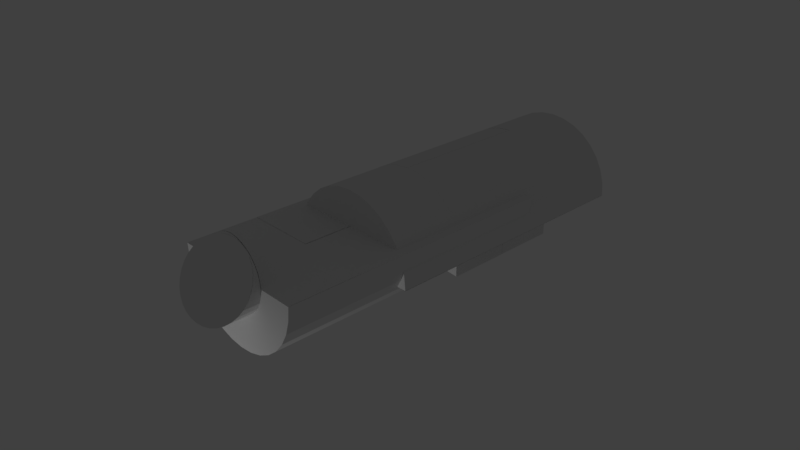 # Source: b5.blend  (saved by Blender 2.78.0; exported with 4.5.12 LTS)
import bpy
from mathutils import Matrix  # noqa: F401  (used for matrix-valued properties, if any)

bpy.ops.wm.read_factory_settings(use_empty=True)
scene = bpy.context.scene
scene.name = 'Scene'

# ---- collections
col_collection_1 = bpy.data.collections.new('Collection 1'); scene.collection.children.link(col_collection_1)

# ---- materials (node trees are filled in below, after node groups)
mat_black = bpy.data.materials.new('black')
mat_black.alpha_threshold = 0.0
mat_black.use_transparent_shadow = False
mat_black.roughness = 0.5
mat_orange = bpy.data.materials.new('orange')
mat_orange.alpha_threshold = 0.0
mat_orange.use_transparent_shadow = False
mat_orange.roughness = 0.5
mat_gray = bpy.data.materials.new('gray')
mat_gray.alpha_threshold = 0.0
mat_gray.use_transparent_shadow = False
mat_gray.roughness = 0.5

# ---- material node trees

# ---- world
world_world = bpy.data.worlds.new('World'); scene.world = world_world
world_world.color = (0.05088, 0.05088, 0.05088)
world_world.use_sun_shadow = False
world_world.sun_shadow_jitter_overblur = 0.0
world_world.cycles.sampling_method = 'MANUAL'

# ---- cameras
cam_camera = bpy.data.cameras.new('Camera')
cam_camera.clip_end = 100.0
cam_camera.lens = 35.0
cam_camera.sensor_width = 32.0
cam_camera.sensor_height = 18.0
cam_camera.ortho_scale = 7.314
cam_camera.dof.focus_distance = 0.0
cam_camera.dof.aperture_fstop = 128.0

# ---- lights
light_lamp = bpy.data.lights.new('Lamp', 'POINT')
light_lamp.transmission_factor = 0.0
light_lamp.cutoff_distance = 30.0
light_lamp.energy = 100.0
light_lamp.shadow_buffer_clip_start = 1.001
light_lamp.shadow_soft_size = 0.1
light_lamp.shadow_maximum_resolution = 0.006
light_lamp.use_absolute_resolution = True

# ---- meshes
me_cylinder_029 = bpy.data.meshes.new('Cylinder.029')
me_cylinder_029.from_pydata([(0.2806, 0.4127, 3.608), (0.3564, 0.3505, 3.608), (-0.2749, -0.4188, 3.858), (0.002849, 0.497, 3.625), (0.1004, 0.4873, 3.615), (0.1942, 0.4589, 3.61), (0.3564, 0.3505, 3.613), (0.4186, 0.2747, 3.621), (0.4648, 0.1883, 3.634), (0.4932, 0.0945, 3.651), (0.5028, -0.003043, 3.671), (0.2806, -0.4188, 3.788), (0.1942, -0.465, 3.809), (0.1004, -0.4934, 3.827), (0.002849, -0.503, 3.841), (-0.0947, -0.4934, 3.851), (-0.1885, -0.465, 3.857), (-0.3507, -0.3566, 3.854), (-0.4129, -0.2808, 3.845), (-0.4591, -0.1944, 3.832), (-0.4875, -0.1006, 3.815), (-0.4972, -0.003043, 3.795), (-0.4875, 0.0945, 3.773), (-0.4591, 0.1883, 3.749), (-0.4129, 0.2747, 3.725), (-0.3507, 0.3505, 3.701), (-0.2749, 0.4127, 3.678), (-0.1885, 0.4589, 3.657), (-0.0947, 0.4873, 3.639), (0.4932, -0.1006, 3.693), (0.4648, -0.1944, 3.717), (0.4186, -0.2808, 3.741), (0.3564, -0.3566, 3.765)], [], [(1, 0, 6), (2, 16, 15, 14, 13, 12, 11, 32, 31, 30, 29, 10, 9, 8, 7, 6, 0, 5, 4, 3, 28, 27, 26, 25, 24, 23, 22, 21, 20, 19, 18, 17)])
me_cylinder_029.materials.append(mat_black)
me_cylinder_029.use_remesh_preserve_volume = False
me_cylinder_029.use_remesh_preserve_attributes = False
me_cylinder_029.use_mirror_vertex_groups = False
me_cylinder_029.update()
me_cylinder_028 = bpy.data.meshes.new('Cylinder.028')
me_cylinder_028.from_pydata([(1.0, 0.01141, 1.597), (0.0, 0.01141, 1.597), (1.0, 0.01141, 3.097), (0.0, 0.01141, 3.097)], [], [(1, 3, 2, 0)])
me_cylinder_028.materials.append(mat_black)
me_cylinder_028.use_remesh_preserve_volume = False
me_cylinder_028.use_remesh_preserve_attributes = False
me_cylinder_028.use_mirror_vertex_groups = False
me_cylinder_028.update()
me_cylinder_027 = bpy.data.meshes.new('Cylinder.027')
me_cylinder_027.from_pydata([(-0.002639, -1.0, 1.597), (-0.002639, 7.476e-07, 1.597), (-0.002639, -1.0, 2.097), (-0.002639, 7.476e-07, 2.097)], [], [(0, 2, 3, 1)])
me_cylinder_027.materials.append(mat_black)
me_cylinder_027.use_remesh_preserve_volume = False
me_cylinder_027.use_remesh_preserve_attributes = False
me_cylinder_027.use_mirror_vertex_groups = False
me_cylinder_027.update()
me_cylinder_026 = bpy.data.meshes.new('Cylinder.026')
me_cylinder_026.from_pydata([(-0.007541, -1.0, 2.597), (-0.007541, -1.0, 2.097), (-0.007541, 7.476e-07, 2.597), (-0.007541, 7.476e-07, 2.097)], [], [(2, 3, 1, 0)])
me_cylinder_026.materials.append(mat_black)
me_cylinder_026.use_remesh_preserve_volume = False
me_cylinder_026.use_remesh_preserve_attributes = False
me_cylinder_026.use_mirror_vertex_groups = False
me_cylinder_026.update()
me_cylinder_025 = bpy.data.meshes.new('Cylinder.025')
me_cylinder_025.from_pydata([(0.004186, -1.788e-07, -2.422), (0.004186, -1.0, -1.922), (0.004186, -1.0, -2.422), (0.004186, -1.788e-07, -1.922)], [], [(1, 2, 0, 3)])
me_cylinder_025.use_remesh_preserve_volume = False
me_cylinder_025.use_remesh_preserve_attributes = False
me_cylinder_025.use_mirror_vertex_groups = False
me_cylinder_025.update()
me_cylinder_024 = bpy.data.meshes.new('Cylinder.024')
me_cylinder_024.from_pydata([(1.0, -0.004146, 2.0), (-1.0, -0.004145, 2.0), (1.0, -0.004146, 1.5), (-1.0, -0.004145, 1.5)], [], [(2, 0, 1, 3)])
me_cylinder_024.use_remesh_preserve_volume = False
me_cylinder_024.use_remesh_preserve_attributes = False
me_cylinder_024.use_mirror_vertex_groups = False
me_cylinder_024.update()
me_cylinder_023 = bpy.data.meshes.new('Cylinder.023')
me_cylinder_023.from_pydata([(1.0, 0.002666, 3.597), (-1.0, 0.002667, 3.597), (1.0, 0.002666, 3.097), (-1.0, 0.002667, 3.097), (0.0, 0.002666, 3.097)], [], [(2, 4, 3, 1, 0)])
me_cylinder_023.materials.append(mat_black)
me_cylinder_023.use_remesh_preserve_volume = False
me_cylinder_023.use_remesh_preserve_attributes = False
me_cylinder_023.use_mirror_vertex_groups = False
me_cylinder_023.update()
me_cylinder_022 = bpy.data.meshes.new('Cylinder.022')
me_cylinder_022.from_pydata([(1.0, -0.002309, -1.0), (0.0, -0.002309, 0.5), (-1.629e-07, -0.002309, -0.5), (1.0, -0.002309, 0.5), (0.0, -0.002309, -1.0)], [], [(0, 3, 1, 2, 4)])
me_cylinder_022.use_remesh_preserve_volume = False
me_cylinder_022.use_remesh_preserve_attributes = False
me_cylinder_022.use_mirror_vertex_groups = False
me_cylinder_022.update()
me_cylinder_021 = bpy.data.meshes.new('Cylinder.021')
me_cylinder_021.from_pydata([(0.002849, 0.497, 3.597), (0.1004, 0.4873, 3.597), (0.2806, 0.4127, 3.597), (0.3564, 0.3505, 3.597), (0.4186, 0.2747, 3.597), (0.4648, 0.1883, 3.597), (0.4932, 0.0945, 3.597), (0.5028, -0.003043, 3.597), (0.2806, -0.4188, 3.597), (0.1942, -0.465, 3.597), (0.1004, -0.4934, 3.597), (0.002849, -0.503, 3.597), (-0.0947, -0.4934, 3.597), (-0.1885, -0.465, 3.597), (-0.2749, -0.4188, 3.597), (-0.2749, -0.4188, 3.847), (-0.3507, -0.3566, 3.597), (-0.4129, -0.2808, 3.597), (-0.4591, -0.1944, 3.597), (-0.4875, -0.1006, 3.597), (-0.4972, -0.003043, 3.597), (-0.4875, 0.0945, 3.597), (-0.4591, 0.1883, 3.597), (-0.4129, 0.2747, 3.597), (-0.3507, 0.3505, 3.597), (-0.2749, 0.4127, 3.597), (-0.1885, 0.4589, 3.597), (-0.0947, 0.4873, 3.597), (0.4932, -0.1006, 3.597), (0.4648, -0.1944, 3.597), (0.4186, -0.2808, 3.597), (0.3564, -0.3566, 3.597), (0.002849, 0.497, 3.614), (0.1004, 0.4873, 3.604), (0.1942, 0.4589, 3.599), (0.3564, 0.3505, 3.602), (0.4186, 0.2747, 3.611), (0.4648, 0.1883, 3.623), (0.4932, 0.0945, 3.64), (0.5028, -0.003043, 3.66), (0.2806, -0.4188, 3.777), (0.1942, -0.465, 3.798), (0.1004, -0.4934, 3.816), (0.002849, -0.503, 3.83), (-0.0947, -0.4934, 3.84), (-0.1885, -0.465, 3.846), (-0.3507, -0.3566, 3.843), (-0.4129, -0.2808, 3.834), (-0.4591, -0.1944, 3.821), (-0.4875, -0.1006, 3.805), (-0.4972, -0.003043, 3.785), (-0.4875, 0.0945, 3.762), (-0.4591, 0.1883, 3.739), (-0.4129, 0.2747, 3.714), (-0.3507, 0.3505, 3.69), (-0.2749, 0.4127, 3.667), (-0.1885, 0.4589, 3.646), (-0.0947, 0.4873, 3.629), (0.4932, -0.1006, 3.682), (0.4648, -0.1944, 3.706), (0.4186, -0.2808, 3.73), (0.3564, -0.3566, 3.755), (1.0, 3.025e-07, 1.597), (1.0, 3.025e-07, 3.597), (0.9808, -0.1951, 1.597), (0.9808, -0.1951, 3.597), (0.9239, -0.3827, 1.597), (0.9239, -0.3827, 3.597), (0.8315, -0.5556, 1.597), (0.8315, -0.5556, 3.597), (0.7071, -0.7071, 1.597), (0.7071, -0.7071, 3.597), (0.5556, -0.8315, 1.597), (0.5556, -0.8315, 3.597), (0.3827, -0.9239, 1.597), (0.3827, -0.9239, 3.597), (0.1951, -0.9808, 1.597), (0.1951, -0.9808, 3.597), (-3.258e-07, -1.0, 1.597), (-3.258e-07, -1.0, 3.597), (-0.1951, -0.9808, 3.597), (-0.3827, -0.9239, 3.597), (-0.5556, -0.8315, 3.597), (-0.7071, -0.7071, 3.597), (-0.8315, -0.5556, 3.597), (-0.9239, -0.3827, 3.597), (-0.9808, -0.1951, 3.597), (-1.0, 1.193e-06, 3.597), (0.0, 7.476e-07, 1.597), (0.0, 7.476e-07, 3.597), (1.0, 3.025e-07, 3.097), (1.0, 3.025e-07, 2.597), (1.0, 3.025e-07, 2.097), (0.9808, -0.1951, 3.097), (0.9808, -0.1951, 2.597), (0.9808, -0.1951, 2.097), (0.9239, -0.3827, 3.097), (0.9239, -0.3827, 2.597), (0.9239, -0.3827, 2.097), (0.8315, -0.5556, 3.097), (0.8315, -0.5556, 2.597), (0.8315, -0.5556, 2.097), (0.7071, -0.7071, 3.097), (0.7071, -0.7071, 2.597), (0.7071, -0.7071, 2.097), (0.5556, -0.8315, 3.097), (0.5556, -0.8315, 2.597), (0.5556, -0.8315, 2.097), (0.3827, -0.9239, 3.097), (0.3827, -0.9239, 2.597), (0.3827, -0.9239, 2.097), (0.1951, -0.9808, 3.097), (0.1951, -0.9808, 2.597), (0.1951, -0.9808, 2.097), (-3.258e-07, -1.0, 3.097), (-3.258e-07, -1.0, 2.597), (-3.258e-07, -1.0, 2.097), (-0.1951, -0.9808, 3.097), (-0.1951, -0.9808, 2.597), (-0.3827, -0.9239, 3.097), (-0.3827, -0.9239, 2.597), (-0.5556, -0.8315, 3.097), (-0.5556, -0.8315, 2.597), (-0.7071, -0.7071, 3.097), (-0.7071, -0.7071, 2.597), (-0.8315, -0.5556, 3.097), (-0.8315, -0.5556, 2.597), (-0.9239, -0.3827, 3.097), (-0.9239, -0.3827, 2.597), (-0.9808, -0.1951, 3.097), (-0.9808, -0.1951, 2.597), (-1.0, 1.193e-06, 3.097), (-1.0, 1.193e-06, 2.597), (0.0, 7.476e-07, 3.097), (0.0, 7.476e-07, 2.597), (0.0, 7.476e-07, 2.097)], [(79, 89), (89, 87), (63, 89), (88, 89), (116, 135)], [(1, 33, 34), (61, 31, 30, 60), (29, 28, 58, 59), (26, 56, 57, 27), (25, 55, 56, 26), (24, 54, 55, 25), (23, 53, 54, 24), (22, 52, 53, 23), (21, 51, 52, 22), (20, 50, 51, 21), (19, 49, 50, 20), (18, 48, 49, 19), (17, 47, 48, 18), (16, 46, 47, 17), (12, 44, 45, 13), (11, 43, 44, 12), (10, 42, 43, 11), (9, 41, 42, 10), (8, 40, 41, 9), (6, 38, 39, 7), (5, 37, 38, 6), (4, 36, 37, 5), (3, 35, 36, 4), (3, 2, 35), (15, 45, 44, 43, 42, 41, 40, 61, 60, 59, 58, 39, 38, 37, 36, 35, 2, 34, 33, 32, 57, 56, 55, 54, 53, 52, 51, 50, 49, 48, 47, 46), (0, 32, 33, 1), (27, 57, 32, 0), (90, 63, 65, 93), (93, 65, 67, 96), (96, 67, 69, 99), (99, 69, 71, 102), (102, 71, 73, 105), (105, 73, 75, 108), (108, 75, 77, 111), (111, 77, 79, 114), (114, 79, 80, 117), (117, 80, 81, 119), (119, 81, 82, 121), (121, 82, 83, 123), (123, 83, 84, 125), (125, 84, 85, 127), (127, 85, 86, 129), (129, 86, 87, 131), (0, 1, 34, 2, 3, 4, 5, 6, 7, 20, 21, 22, 23, 24, 25, 26, 27), (65, 63, 87, 86, 85, 84, 83, 82, 81, 80, 79, 77, 75, 73, 71, 69, 67), (113, 112, 115, 116), (130, 129, 131, 132), (128, 127, 129, 130), (126, 125, 127, 128), (124, 123, 125, 126), (122, 121, 123, 124), (120, 119, 121, 122), (118, 117, 119, 120), (115, 114, 117, 118), (76, 113, 116, 78), (112, 111, 114, 115), (74, 110, 113, 76), (110, 109, 112, 113), (109, 108, 111, 112), (72, 107, 110, 74), (107, 106, 109, 110), (106, 105, 108, 109), (70, 104, 107, 72), (104, 103, 106, 107), (103, 102, 105, 106), (68, 101, 104, 70), (101, 100, 103, 104), (100, 99, 102, 103), (66, 98, 101, 68), (98, 97, 100, 101), (97, 96, 99, 100), (64, 95, 98, 66), (95, 94, 97, 98), (94, 93, 96, 97), (62, 92, 95, 64), (92, 91, 94, 95), (91, 90, 93, 94), (90, 133, 131, 87, 63), (132, 131, 133, 134), (134, 115, 118, 120, 122, 124, 126, 128, 130, 132), (40, 8, 31, 61), (29, 59, 60, 30), (39, 58, 28, 7), (16, 14, 15, 46), (15, 14, 13, 45), (116, 115, 134, 135, 88, 78), (62, 64, 66, 68, 70, 72, 74, 76, 78, 88), (92, 62, 88, 135, 134, 91), (134, 133, 90, 91)])
me_cylinder_021.polygons.foreach_set('material_index', [1, 1, 1, 1, 1, 1, 1, 1, 1, 1, 1, 1, 1, 1, 1, 1, 1, 1, 1, 1, 1, 1, 1, 1, 1, 1, 1, 0, 0, 0, 0, 0, 0, 0, 0, 0, 0, 0, 0, 0, 0, 0, 0, 1, 0, 0, 0, 0, 0, 0, 0, 0, 0, 0, 0, 0, 0, 0, 0, 0, 0, 0, 0, 0, 0, 0, 0, 0, 0, 0, 0, 0, 0, 0, 0, 0, 0, 0, 0, 0, 1, 1, 1, 1, 1, 0, 0, 0, 0])
me_cylinder_021.materials.append(mat_orange)
me_cylinder_021.materials.append(mat_gray)
me_cylinder_021.use_remesh_preserve_volume = False
me_cylinder_021.use_remesh_preserve_attributes = False
me_cylinder_021.use_mirror_vertex_groups = False
me_cylinder_021.update()
me_cylinder_020 = bpy.data.meshes.new('Cylinder.020')
me_cylinder_020.from_pydata([(-1.0, -0.004162, -1.422), (-1.0, -0.004162, -1.922), (0.0, -0.004162, -1.422), (-1.629e-07, -0.004163, -1.922)], [], [(1, 3, 2, 0)])
me_cylinder_020.use_remesh_preserve_volume = False
me_cylinder_020.use_remesh_preserve_attributes = False
me_cylinder_020.use_mirror_vertex_groups = False
me_cylinder_020.update()
me_cylinder_019 = bpy.data.meshes.new('Cylinder.019')
me_cylinder_019.from_pydata([(-1.0, 0.003566, 0.5), (-1.0, 0.003566, -7.791e-11), (0.0, 0.003565, 0.5), (0.0, 0.003565, -7.791e-11)], [], [(1, 0, 2, 3)])
me_cylinder_019.materials.append(mat_black)
me_cylinder_019.use_remesh_preserve_volume = False
me_cylinder_019.use_remesh_preserve_attributes = False
me_cylinder_019.use_mirror_vertex_groups = False
me_cylinder_019.update()
me_cylinder_018 = bpy.data.meshes.new('Cylinder.018')
me_cylinder_018.from_pydata([(-3.258e-07, -1.0, -1.92), (-0.1951, -0.9808, -1.92), (-0.3827, -0.9239, -1.92), (-0.5556, -0.8315, -1.92), (-0.7071, -0.7071, -1.92), (-0.8315, -0.5556, -1.92), (-0.9239, -0.3827, -1.92), (-0.9808, -0.1951, -1.92), (-1.0, 7.977e-07, -1.92), (-1.629e-07, -1.787e-07, -1.92)], [], [(7, 6, 5, 4, 3, 2, 1, 0, 9, 8)])
me_cylinder_018.use_remesh_preserve_volume = False
me_cylinder_018.use_remesh_preserve_attributes = False
me_cylinder_018.use_mirror_vertex_groups = False
me_cylinder_018.update()
me_cylinder_017 = bpy.data.meshes.new('Cylinder.017')
me_cylinder_017.from_pydata([(-3.258e-07, -1.0, -0.001715), (-0.1951, -0.9808, -0.001715), (-0.3827, -0.9239, -0.001715), (-0.5556, -0.8315, -0.001715), (-0.7071, -0.7071, -0.001715), (-0.8315, -0.5556, -0.001715), (-0.9239, -0.3827, -0.001715), (-0.9808, -0.1951, -0.001715), (-1.0, 9.654e-07, -0.001715), (0.0, 5.204e-07, -0.001715)], [], [(9, 0, 1, 2, 3, 4, 5, 6, 7, 8)])
me_cylinder_017.materials.append(mat_black)
me_cylinder_017.use_remesh_preserve_volume = False
me_cylinder_017.use_remesh_preserve_attributes = False
me_cylinder_017.use_mirror_vertex_groups = False
me_cylinder_017.update()
me_cylinder_016 = bpy.data.meshes.new('Cylinder.016')
me_cylinder_016.from_pydata([(0.004524, 1.0, -2.422), (0.004524, 1.0, -1.922), (0.004524, 1.0, -1.422), (0.004524, -1.788e-07, -2.422), (-0.7026, 0.7071, -2.422), (0.004524, 3.525e-07, -1.422), (0.004524, -1.788e-07, -1.922)], [], [(1, 2, 5, 6, 3, 0)])
me_cylinder_016.use_remesh_preserve_volume = False
me_cylinder_016.use_remesh_preserve_attributes = False
me_cylinder_016.use_mirror_vertex_groups = False
me_cylinder_016.update()
me_cylinder_015 = bpy.data.meshes.new('Cylinder.015')
me_cylinder_015.from_pydata([(-0.008547, 1.0, -0.5), (-0.008547, 1.0, 0.5), (-0.008547, 0.0, -0.5), (-0.008547, 5.205e-07, 0.5)], [], [(2, 3, 1, 0)])
me_cylinder_015.use_remesh_preserve_volume = False
me_cylinder_015.use_remesh_preserve_attributes = False
me_cylinder_015.use_mirror_vertex_groups = False
me_cylinder_015.update()
me_cylinder_014 = bpy.data.meshes.new('Cylinder.014')
me_cylinder_014.from_pydata([(0.0, 1.0, -2.426), (-3.258e-07, -1.0, -2.426), (-0.1951, -0.9808, -2.426), (-0.3827, -0.9239, -2.426), (-0.5556, -0.8315, -2.426), (-0.7071, -0.7071, -2.426), (-0.8315, -0.5556, -2.426), (-0.9239, -0.3827, -2.426), (-0.9808, -0.1951, -2.426), (-1.0, 7.972e-07, -2.426), (-0.9808, 0.1951, -2.426), (-0.9239, 0.3827, -2.426), (-0.8315, 0.5556, -2.426), (-0.7071, 0.7071, -2.426), (-0.5556, 0.8315, -2.426), (-0.3827, 0.9239, -2.426), (-0.1951, 0.9808, -2.426)], [], [(16, 0, 1, 2, 3, 4, 5, 6, 7, 8, 9, 10, 11, 12, 13, 14, 15)])
me_cylinder_014.use_remesh_preserve_volume = False
me_cylinder_014.use_remesh_preserve_attributes = False
me_cylinder_014.use_mirror_vertex_groups = False
me_cylinder_014.update()
me_cylinder_013 = bpy.data.meshes.new('Cylinder.013')
me_cylinder_013.from_pydata([(0.0, 1.0, -0.4988), (-3.258e-07, -1.0, -0.4988), (-0.1951, -0.9808, -0.4988), (-0.3827, -0.9239, -0.4988), (-0.5556, -0.8315, -0.4988), (-0.7071, -0.7071, -0.4988), (-0.8315, -0.5556, -0.4988), (-0.9239, -0.3827, -0.4988), (-0.9808, -0.1951, -0.4988), (-1.0, 9.657e-07, -0.4988), (-0.9808, 0.1951, -0.4988), (-0.9239, 0.3827, -0.4988), (-0.8315, 0.5556, -0.4988), (-0.7071, 0.7071, -0.4988), (-0.5556, 0.8315, -0.4988), (-0.3827, 0.9239, -0.4988), (-0.1951, 0.9808, -0.4988)], [], [(16, 15, 14, 13, 12, 11, 10, 9, 8, 7, 6, 5, 4, 3, 2, 1, 0)])
me_cylinder_013.use_remesh_preserve_volume = False
me_cylinder_013.use_remesh_preserve_attributes = False
me_cylinder_013.use_mirror_vertex_groups = False
me_cylinder_013.update()
me_cylinder_012 = bpy.data.meshes.new('Cylinder.012')
me_cylinder_012.from_pydata([(0.0, 1.0, -1.419), (-1.0, 7.978e-07, -1.419), (-0.9808, 0.1951, -1.419), (-0.9239, 0.3827, -1.419), (-0.8315, 0.5556, -1.419), (-0.7071, 0.7071, -1.419), (-0.5556, 0.8315, -1.419), (-0.3827, 0.9239, -1.419), (-0.1951, 0.9808, -1.419), (0.0, 3.528e-07, -1.419)], [], [(8, 7, 6, 5, 4, 3, 2, 1, 9, 0)])
me_cylinder_012.use_remesh_preserve_volume = False
me_cylinder_012.use_remesh_preserve_attributes = False
me_cylinder_012.use_mirror_vertex_groups = False
me_cylinder_012.update()
me_cylinder_011 = bpy.data.meshes.new('Cylinder.011')
me_cylinder_011.from_pydata([(0.0, 1.0, 1.497), (-1.0, 1.053e-06, 1.497), (-0.9808, 0.1951, 1.497), (-0.9239, 0.3827, 1.497), (-0.8315, 0.5556, 1.497), (-0.7071, 0.7071, 1.497), (-0.5556, 0.8315, 1.497), (-0.3827, 0.9239, 1.497), (-0.1951, 0.9808, 1.497), (0.0, 6.077e-07, 1.497)], [], [(8, 0, 9, 1, 2, 3, 4, 5, 6, 7)])
me_cylinder_011.use_remesh_preserve_volume = False
me_cylinder_011.use_remesh_preserve_attributes = False
me_cylinder_011.use_mirror_vertex_groups = False
me_cylinder_011.update()
me_cylinder_010 = bpy.data.meshes.new('Cylinder.010')
me_cylinder_010.from_pydata([(0.0, 5.205e-07, 0.5), (0.0, 5.205e-07, 0.0), (0.0, 1.0, -2.422), (0.0, 1.0, -1.922), (0.0, 1.0, -1.422), (-1.629e-07, -1.788e-07, -2.422), (-3.258e-07, -1.0, -1.922), (-3.258e-07, -1.0, -2.422), (-0.1951, -0.9808, -1.922), (-0.1951, -0.9808, -2.422), (-0.3827, -0.9239, -1.922), (-0.3827, -0.9239, -2.422), (-0.5556, -0.8315, -1.922), (-0.5556, -0.8315, -2.422), (-0.7071, -0.7071, -1.922), (-0.7071, -0.7071, -2.422), (-0.8315, -0.5556, -1.922), (-0.8315, -0.5556, -2.422), (-0.9239, -0.3827, -1.922), (-0.9239, -0.3827, -2.422), (-0.9808, -0.1951, -1.922), (-0.9808, -0.1951, -2.422), (-1.0, 7.976e-07, -1.422), (-1.0, 7.976e-07, -1.922), (-1.0, 7.976e-07, -2.422), (-0.9808, 0.1951, -1.422), (-0.9808, 0.1951, -1.922), (-0.9808, 0.1951, -2.422), (-0.9239, 0.3827, -1.422), (-0.9239, 0.3827, -1.922), (-0.9239, 0.3827, -2.422), (-0.8315, 0.5556, -1.422), (-0.8315, 0.5556, -1.922), (-0.8315, 0.5556, -2.422), (-0.7071, 0.7071, -1.422), (-0.7071, 0.7071, -1.922), (-0.7071, 0.7071, -2.422), (-0.5556, 0.8315, -1.422), (-0.5556, 0.8315, -1.922), (-0.5556, 0.8315, -2.422), (-0.3827, 0.9239, -1.422), (-0.3827, 0.9239, -1.922), (-0.3827, 0.9239, -2.422), (-0.1951, 0.9808, -1.422), (-0.1951, 0.9808, -1.922), (-0.1951, 0.9808, -2.422), (0.0, 3.525e-07, -1.422), (-1.629e-07, -1.788e-07, -1.922)], [(0, 1), (5, 47)], [(45, 44, 3, 2), (44, 43, 4, 3), (42, 41, 44, 45), (41, 40, 43, 44), (39, 38, 41, 42), (38, 37, 40, 41), (36, 35, 38, 39), (35, 34, 37, 38), (33, 32, 35, 36), (32, 31, 34, 35), (30, 29, 32, 33), (29, 28, 31, 32), (27, 26, 29, 30), (26, 25, 28, 29), (24, 23, 26, 27), (23, 22, 25, 26), (21, 20, 23, 24), (19, 18, 20, 21), (17, 16, 18, 19), (15, 14, 16, 17), (13, 12, 14, 15), (11, 10, 12, 13), (9, 8, 10, 11), (7, 6, 8, 9), (43, 40, 37, 34, 31, 28, 25, 22, 46, 4), (23, 47, 46, 22), (20, 18, 16, 14, 12, 10, 8, 6, 47, 23), (2, 3, 4, 46, 47, 6, 7, 5), (45, 2, 7, 9, 11, 13, 15, 17, 19, 21, 24, 27, 30, 33, 36, 39, 42)])
me_cylinder_010.use_remesh_preserve_volume = False
me_cylinder_010.use_remesh_preserve_attributes = False
me_cylinder_010.use_mirror_vertex_groups = False
me_cylinder_010.update()
me_cylinder_009 = bpy.data.meshes.new('Cylinder.009')
me_cylinder_009.from_pydata([(0.0, 1.0, 1.497), (0.1951, 0.9808, 1.497), (0.3827, 0.9239, 1.497), (0.5556, 0.8315, 1.497), (0.7071, 0.7071, 1.497), (0.8315, 0.5556, 1.497), (0.9239, 0.3827, 1.497), (0.9808, 0.1951, 1.497), (1.0, 1.626e-07, 1.497), (0.0, 6.077e-07, 1.497)], [], [(7, 6, 5, 4, 3, 2, 1, 0, 9, 8)])
me_cylinder_009.use_remesh_preserve_volume = False
me_cylinder_009.use_remesh_preserve_attributes = False
me_cylinder_009.use_mirror_vertex_groups = False
me_cylinder_009.update()
me_cylinder_008 = bpy.data.meshes.new('Cylinder.008')
me_cylinder_008.from_pydata([(0.0, 1.0, 0.5021), (0.1951, 0.9808, 0.5021), (0.3827, 0.9239, 0.5021), (0.5556, 0.8315, 0.5021), (0.7071, 0.7071, 0.5021), (0.8315, 0.5556, 0.5021), (0.9239, 0.3827, 0.5021), (0.9808, 0.1951, 0.5021), (1.0, 7.568e-08, 0.5021), (-1.0, 9.658e-07, 0.5021), (0.0, 5.207e-07, 0.5021)], [(10, 9)], [(7, 6, 5, 4, 3, 2, 1, 0, 10, 8)])
me_cylinder_008.use_remesh_preserve_volume = False
me_cylinder_008.use_remesh_preserve_attributes = False
me_cylinder_008.use_mirror_vertex_groups = False
me_cylinder_008.update()
me_cylinder_007 = bpy.data.meshes.new('Cylinder.007')
me_cylinder_007.from_pydata([(-0.1885, 0.4589, 0.9987), (-0.2749, 0.4127, 0.9987), (-0.3507, 0.3505, 0.9987), (-0.4129, 0.2747, 0.9987), (-0.4591, 0.1883, 0.9987), (-0.4875, 0.0945, 0.9987), (-0.4972, -0.003043, 0.9987), (0.5028, -0.003043, 0.9987), (0.4932, 0.0945, 0.9987), (0.4648, 0.1883, 0.9987), (0.4186, 0.2747, 0.9987), (0.3564, 0.3505, 0.9987), (0.2806, 0.4127, 0.9987), (0.1004, 0.4873, 0.9987), (0.002849, 0.497, 0.9987), (-0.0947, 0.4873, 0.9987), (0.1942, 0.4589, 1.0)], [], [(14, 13, 16, 12, 11, 10, 9, 8, 7, 6, 5, 4, 3, 2, 1, 0, 15)])
me_cylinder_007.materials.append(mat_black)
me_cylinder_007.use_remesh_preserve_volume = False
me_cylinder_007.use_remesh_preserve_attributes = False
me_cylinder_007.use_mirror_vertex_groups = False
me_cylinder_007.update()
me_cylinder_003 = bpy.data.meshes.new('Cylinder.003')
me_cylinder_003.from_pydata([(0.002849, 0.497, 2.003), (0.1004, 0.4873, 2.003), (0.2806, 0.4127, 2.003), (0.3564, 0.3505, 2.003), (0.4186, 0.2747, 2.003), (0.4648, 0.1883, 2.003), (0.4932, 0.0945, 2.003), (0.5028, -0.003043, 2.003), (-0.4972, -0.003043, 2.003), (-0.4875, 0.0945, 2.003), (-0.4591, 0.1883, 2.003), (-0.4129, 0.2747, 2.003), (-0.3507, 0.3505, 2.003), (-0.2749, 0.4127, 2.003), (-0.1885, 0.4589, 2.003), (-0.0947, 0.4873, 2.003), (0.1942, 0.4589, 2.005)], [], [(0, 15, 14, 13, 12, 11, 10, 9, 8, 7, 6, 5, 4, 3, 2, 16, 1)])
me_cylinder_003.use_remesh_preserve_volume = False
me_cylinder_003.use_remesh_preserve_attributes = False
me_cylinder_003.use_mirror_vertex_groups = False
me_cylinder_003.update()
me_cylinder_002 = bpy.data.meshes.new('Cylinder.002')
me_cylinder_002.from_pydata([(0.002849, 0.497, 2.0), (0.1004, 0.4873, 2.0), (0.2806, 0.4127, 2.0), (0.3564, 0.3505, 2.0), (0.4186, 0.2747, 2.0), (0.4648, 0.1883, 2.0), (0.4932, 0.0945, 2.0), (0.5028, -0.003043, 2.0), (-0.4972, -0.003043, 2.0), (-0.4875, 0.0945, 2.0), (-0.4591, 0.1883, 2.0), (-0.4129, 0.2747, 2.0), (-0.3507, 0.3505, 2.0), (-0.2749, 0.4127, 2.0), (-0.1885, 0.4589, 2.0), (-0.0947, 0.4873, 2.0), (0.1942, 0.4589, 2.001), (0.0, 1.0, 2.0), (0.1951, 0.9808, 2.0), (0.3827, 0.9239, 2.0), (0.5556, 0.8315, 2.0), (0.7071, 0.7071, 2.0), (0.8315, 0.5556, 2.0), (0.9239, 0.3827, 2.0), (0.9808, 0.1951, 2.0), (1.0, 1.629e-07, 2.0), (-1.0, 1.053e-06, 2.0), (-0.9808, 0.1951, 2.0), (-0.9239, 0.3827, 2.0), (-0.8315, 0.5556, 2.0), (-0.7071, 0.7071, 2.0), (-0.5556, 0.8315, 2.0), (-0.3827, 0.9239, 2.0), (-0.1951, 0.9808, 2.0), (0.0, 1.0, 1.5), (0.1951, 0.9808, 1.5), (0.3827, 0.9239, 1.5), (0.5556, 0.8315, 1.5), (0.7071, 0.7071, 1.5), (0.8315, 0.5556, 1.5), (0.9239, 0.3827, 1.5), (0.9808, 0.1951, 1.5), (1.0, 1.629e-07, 1.5), (-1.0, 1.053e-06, 1.5), (-0.9808, 0.1951, 1.5), (-0.9239, 0.3827, 1.5), (-0.8315, 0.5556, 1.5), (-0.7071, 0.7071, 1.5), (-0.5556, 0.8315, 1.5), (-0.3827, 0.9239, 1.5), (-0.1951, 0.9808, 1.5)], [], [(34, 17, 18, 35), (35, 18, 19, 36), (36, 19, 20, 37), (37, 20, 21, 38), (38, 21, 22, 39), (39, 22, 23, 40), (40, 23, 24, 41), (41, 24, 25, 42), (43, 26, 27, 44), (44, 27, 28, 45), (45, 28, 29, 46), (46, 29, 30, 47), (47, 30, 31, 48), (48, 31, 32, 49), (49, 32, 33, 50), (50, 33, 17, 34), (50, 34, 35, 36, 37, 38, 39, 40, 41, 42, 43, 44, 45, 46, 47, 48, 49), (0, 1, 16, 2, 3, 4, 5, 6, 7, 25, 24, 23, 22, 21, 20, 19, 18, 17, 33, 32, 31, 30, 29, 28, 27, 26, 8, 9, 10, 11, 12, 13, 14, 15), (0, 15, 14, 13, 12, 11, 10, 9, 8, 7, 6, 5, 4, 3, 2, 16, 1), (42, 25, 26, 43)])
me_cylinder_002.use_remesh_preserve_volume = False
me_cylinder_002.use_remesh_preserve_attributes = False
me_cylinder_002.use_mirror_vertex_groups = False
me_cylinder_002.update()
me_cylinder_000 = bpy.data.meshes.new('Cylinder.000')
me_cylinder_000.from_pydata([(0.0, 1.0, 2.704), (0.1951, 0.9808, 2.623), (0.3864, 0.9186, 2.575), (0.5556, 0.8315, 2.572), (0.7071, 0.7071, 2.604), (0.8315, 0.5556, 2.673), (0.9239, 0.3827, 2.776), (0.9808, 0.1951, 2.91), (1.0, 1.535e-07, 3.069), (0.5556, -0.8315, 4.008), (0.3827, -0.9239, 4.174), (0.1951, -0.9808, 4.317), (-3.258e-07, -1.0, 4.431), (-0.1951, -0.9808, 4.512), (-0.3827, -0.9239, 4.556), (-0.5556, -0.8315, 4.562), (-0.7071, -0.7071, 4.531), (-0.8315, -0.5556, 4.462), (-0.9239, -0.3827, 4.358), (-0.9808, -0.1951, 4.225), (-1.0, 1.044e-06, 4.066), (-0.9808, 0.1951, 3.888), (-0.9239, 0.3827, 3.698), (-0.8315, 0.5556, 3.502), (-0.7071, 0.7071, 3.309), (-0.5556, 0.8315, 3.126), (-0.3827, 0.9239, 2.96), (-0.1951, 0.9808, 2.818), (0.9808, -0.1951, 3.247), (0.9239, -0.3827, 3.437), (0.8315, -0.5556, 3.633), (0.7071, -0.7071, 3.825)], [], [(26, 27, 0, 1, 2, 3, 4, 5, 6, 7, 8, 28, 29, 30, 31, 9, 10, 11, 12, 13, 14, 15, 16, 17, 18, 19, 20, 21, 22, 23, 24, 25)])
me_cylinder_000.use_remesh_preserve_volume = False
me_cylinder_000.use_remesh_preserve_attributes = False
me_cylinder_000.use_mirror_vertex_groups = False
me_cylinder_000.update()
me_cylinder_006 = bpy.data.meshes.new('Cylinder.006')
me_cylinder_006.from_pydata([(0.5556, 0.8315, -0.9908), (-0.5556, -0.8315, 1.009), (0.0, 1.0, -0.8547), (0.1951, 0.9808, -0.9354), (0.3827, 0.9239, -0.9798), (0.7071, 0.7071, -0.9543), (0.8315, 0.5556, -0.8855), (0.9239, 0.3827, -0.7823), (0.9808, 0.1951, -0.6487), (1.0, 7.57e-08, -0.4898), (0.5556, -0.8315, 0.4498), (0.3827, -0.9239, 0.6158), (0.1951, -0.9808, 0.7584), (-3.258e-07, -1.0, 0.8723), (-0.1951, -0.9808, 0.953), (-0.3827, -0.9239, 0.9974), (-0.7071, -0.7071, 0.9719), (-0.8315, -0.5556, 0.9031), (-0.9239, -0.3827, 0.7998), (-0.9808, -0.1951, 0.6662), (-1.0, 9.658e-07, 0.5073), (-0.9808, 0.1951, 0.3293), (-0.9239, 0.3827, 0.1389), (-0.8315, 0.5556, -0.05643), (-0.7071, 0.7071, -0.2493), (-0.5556, 0.8315, -0.4322), (-0.3827, 0.9239, -0.5982), (-0.1951, 0.9808, -0.7409), (0.9808, -0.1951, -0.3117), (0.9239, -0.3827, -0.1214), (0.8315, -0.5556, 0.074), (0.7071, -0.7071, 0.2669)], [], [(1, 15, 14, 13, 12, 11, 10, 31, 30, 29, 28, 9, 8, 7, 6, 5, 0, 4, 3, 2, 27, 26, 25, 24, 23, 22, 21, 20, 19, 18, 17, 16)])
me_cylinder_006.use_remesh_preserve_volume = False
me_cylinder_006.use_remesh_preserve_attributes = False
me_cylinder_006.use_mirror_vertex_groups = False
me_cylinder_006.update()
me_cylinder_005 = bpy.data.meshes.new('Cylinder.005')
me_cylinder_005.from_pydata([(0.003698, 0.9948, 4.574), (0.1988, 0.9756, 4.574), (0.3864, 0.9186, 4.574), (0.5593, 0.8262, 4.574), (0.7108, 0.7019, 4.574), (0.8352, 0.5503, 4.574), (0.9276, 0.3775, 4.574), (0.9845, 0.1899, 4.574), (1.004, -0.00523, 4.574), (0.5593, -0.8367, 4.574), (0.3864, -0.9291, 4.574), (0.1951, -0.9808, 4.578), (-3.258e-07, -1.0, 4.578), (-0.1951, -0.9808, 4.578), (-0.3827, -0.9239, 4.578), (-0.5556, -0.8315, 4.578), (-0.7071, -0.7071, 4.578), (-0.8315, -0.5556, 4.578), (-0.9239, -0.3827, 4.578), (-0.9771, -0.2003, 4.574), (-0.9963, -0.005229, 4.574), (-0.9771, 0.1899, 4.574), (-0.9202, 0.3775, 4.574), (-0.8278, 0.5503, 4.574), (-0.7034, 0.7019, 4.574), (-0.5519, 0.8262, 4.574), (-0.379, 0.9187, 4.574), (-0.1914, 0.9756, 4.574), (0.9845, -0.2003, 4.574), (0.9276, -0.3879, 4.574), (0.8352, -0.5608, 4.574), (0.7108, -0.7123, 4.574), (0.0, 1.0, 2.714), (0.1951, 0.9808, 2.633), (0.3864, 0.9186, 2.585), (0.5556, 0.8315, 2.582), (0.7071, 0.7071, 2.614), (0.8315, 0.5556, 2.683), (0.9239, 0.3827, 2.786), (0.9808, 0.1951, 2.92), (1.0, 1.537e-07, 3.079), (0.5556, -0.8315, 4.018), (0.3827, -0.9239, 4.184), (0.1951, -0.9808, 4.327), (-3.258e-07, -1.0, 4.441), (-0.1951, -0.9808, 4.522), (-0.3827, -0.9239, 4.566), (-0.5556, -0.8315, 4.572), (-0.7071, -0.7071, 4.541), (-0.8315, -0.5556, 4.472), (-0.9239, -0.3827, 4.369), (-0.9808, -0.1951, 4.235), (-1.0, 1.044e-06, 4.076), (-0.9808, 0.1951, 3.898), (-0.9239, 0.3827, 3.708), (-0.8315, 0.5556, 3.512), (-0.7071, 0.7071, 3.319), (-0.5556, 0.8315, 3.136), (-0.3827, 0.9239, 2.97), (-0.1951, 0.9808, 2.828), (0.9808, -0.1951, 3.257), (0.9239, -0.3827, 3.447), (0.8315, -0.5556, 3.643), (0.7071, -0.7071, 3.836)], [], [(32, 0, 1, 33), (33, 1, 2, 34), (34, 2, 3, 35), (35, 3, 4, 36), (36, 4, 5, 37), (37, 5, 6, 38), (38, 6, 7, 39), (39, 7, 8, 40), (41, 9, 10, 42), (42, 10, 11, 43), (43, 11, 12, 44), (44, 12, 13, 45), (45, 13, 14, 46), (46, 14, 15, 47), (47, 15, 16, 48), (48, 16, 17, 49), (49, 17, 18, 50), (50, 18, 19, 51), (51, 19, 20, 52), (52, 20, 21, 53), (53, 21, 22, 54), (54, 22, 23, 55), (55, 23, 24, 56), (56, 24, 25, 57), (57, 25, 26, 58), (58, 26, 27, 59), (59, 27, 0, 32), (40, 8, 28, 60), (29, 61, 60, 28), (61, 29, 30, 62), (62, 30, 31, 63), (41, 63, 31, 9), (1, 0, 27, 26, 25, 24, 23, 22, 21, 20, 19, 18, 17, 16, 47, 14, 13, 12, 11, 10, 9, 31, 30, 29, 28, 8, 7, 6, 5, 4, 3, 2), (58, 59, 32, 33, 34, 35, 36, 37, 38, 39, 40, 60, 61, 62, 63, 41, 42, 43, 44, 45, 46, 47, 48, 49, 50, 51, 52, 53, 54, 55, 56, 57)])
me_cylinder_005.materials.append(mat_gray)
me_cylinder_005.use_remesh_preserve_volume = False
me_cylinder_005.use_remesh_preserve_attributes = False
me_cylinder_005.use_mirror_vertex_groups = False
me_cylinder_005.update()
me_cylinder_001 = bpy.data.meshes.new('Cylinder.001')
me_cylinder_001.from_pydata([(0.0, 1.0, -1.0), (0.1951, 0.9808, -1.0), (0.3827, 0.9239, -1.0), (0.5556, 0.8315, -1.0), (0.7071, 0.7071, -1.0), (0.8315, 0.5556, -1.0), (0.9239, 0.3827, -1.0), (0.9808, 0.1951, -1.0), (1.0, 7.55e-08, -1.0), (-3.258e-07, -1.0, -1.0), (-0.1951, -0.9808, -1.0), (-0.3827, -0.9239, -1.0), (-0.5556, -0.8315, -1.0), (-0.7071, -0.7071, -1.0), (-0.8315, -0.5556, -1.0), (-0.9239, -0.3827, -1.0), (-0.9808, -0.1951, -1.0), (-1.0, 9.656e-07, -1.0), (-0.9808, 0.1951, -1.0), (-0.9239, 0.3827, -1.0), (-0.8315, 0.5556, -1.0), (-0.7071, 0.7071, -1.0), (-0.5556, 0.8315, -1.0), (-0.3827, 0.9239, -1.0), (-0.1951, 0.9808, -1.0), (0.0, 5.205e-07, -1.0), (0.0, 1.0, -0.5), (0.0, 1.0, 0.0), (0.0, 1.0, 0.5), (0.1951, 0.9808, 0.5), (0.1951, 0.9808, 0.0), (0.1951, 0.9808, -0.5), (0.3827, 0.9239, 0.5), (0.3827, 0.9239, 0.0), (0.3827, 0.9239, -0.5), (0.5556, 0.8315, 0.5), (0.5556, 0.8315, 0.0), (0.5556, 0.8315, -0.5), (0.7071, 0.7071, 0.5), (0.7071, 0.7071, 0.0), (0.7071, 0.7071, -0.5), (0.8315, 0.5556, 0.5), (0.8315, 0.5556, 0.0), (0.8315, 0.5556, -0.5), (0.9239, 0.3827, 0.5), (0.9239, 0.3827, 0.0), (0.9239, 0.3827, -0.5), (0.9808, 0.1951, 0.5), (0.9808, 0.1951, 0.0), (0.9808, 0.1951, -0.5), (1.0, 7.55e-08, 0.5), (1.0, 7.55e-08, 0.0), (1.0, 7.55e-08, -0.5), (-3.258e-07, -1.0, -0.5), (-0.1951, -0.9808, -0.5), (-0.3827, -0.9239, -0.5), (-0.5556, -0.8315, -0.5), (-0.7071, -0.7071, -0.5), (-0.8315, -0.5556, -0.5), (-0.9239, -0.3827, -0.5), (-0.9808, -0.1951, -0.5), (-1.629e-07, 0.0, -0.5), (-1.0, 9.656e-07, -0.5), (-0.9808, 0.1951, -0.5), (-0.9239, 0.3827, -0.5), (-0.8315, 0.5556, -0.5), (-0.7071, 0.7071, -0.5), (-0.5556, 0.8315, -0.5), (-0.3827, 0.9239, -0.5), (0.0, 5.205e-07, 0.5), (0.0, 5.205e-07, 0.0), (-0.1951, 0.9808, -0.5)], [(51, 70), (69, 70)], [(24, 71, 26, 0), (23, 68, 71, 24), (22, 67, 68, 23), (21, 66, 67, 22), (20, 65, 66, 21), (19, 64, 65, 20), (18, 63, 64, 19), (17, 62, 63, 18), (16, 60, 62, 17), (17, 18, 19, 20, 21, 22, 23, 24, 0, 25), (15, 59, 60, 16), (14, 58, 59, 15), (13, 57, 58, 14), (12, 56, 57, 13), (11, 55, 56, 12), (10, 54, 55, 11), (9, 53, 54, 10), (9, 10, 11, 12, 13, 14, 15, 16, 17, 25), (7, 49, 52, 8), (49, 48, 51, 52), (48, 47, 50, 51), (6, 46, 49, 7), (46, 45, 48, 49), (45, 44, 47, 48), (5, 43, 46, 6), (43, 42, 45, 46), (42, 41, 44, 45), (4, 40, 43, 5), (40, 39, 42, 43), (39, 38, 41, 42), (3, 37, 40, 4), (37, 36, 39, 40), (36, 35, 38, 39), (2, 34, 37, 3), (34, 33, 36, 37), (33, 32, 35, 36), (1, 31, 34, 2), (31, 30, 33, 34), (30, 29, 32, 33), (0, 26, 31, 1), (26, 27, 30, 31), (27, 28, 29, 30), (71, 68, 67, 66, 65, 64, 63, 62, 60, 59, 58, 57, 56, 55, 54, 53, 61, 26), (8, 50, 69, 61, 25), (0, 1, 2, 3, 4, 5, 6, 7, 8, 25), (50, 47, 44, 41, 38, 35, 32, 29, 28, 69), (53, 9, 25, 61), (26, 28, 27), (28, 26, 61, 69)])
me_cylinder_001.use_remesh_preserve_volume = False
me_cylinder_001.use_remesh_preserve_attributes = False
me_cylinder_001.use_mirror_vertex_groups = False
me_cylinder_001.update()

# ---- objects
ob_bb5_b5p2_a1 = bpy.data.objects.new('bb5_b5p2_a1', me_cylinder_029)
ob_bb5_b5p5_a3 = bpy.data.objects.new('bb5_b5p5_a3', me_cylinder_028)
ob_bb5_b5p5_a2 = bpy.data.objects.new('bb5_b5p5_a2', me_cylinder_027)
ob_bb5_b5p4_a3 = bpy.data.objects.new('bb5_b5p4_a3', me_cylinder_026)
ob_b5p4_bb5_a3 = bpy.data.objects.new('b5p4_bb5_a3', me_cylinder_025)
ob_b5p3_bb5_a2 = bpy.data.objects.new('b5p3_bb5_a2', me_cylinder_024)
ob_bb5_b5p3_a2 = bpy.data.objects.new('bb5_b5p3_a2', me_cylinder_023)
ob_b5p5_bb5_a1 = bpy.data.objects.new('b5p5_bb5_a1', me_cylinder_022)
ob_bb5 = bpy.data.objects.new('bb5', me_cylinder_021)
ob_b5p4_bb5_a2 = bpy.data.objects.new('b5p4_bb5_a2', me_cylinder_020)
ob_bb5_b5p4_a2 = bpy.data.objects.new('bb5_b5p4_a2', me_cylinder_019)
ob_b5p4_bb5_a1 = bpy.data.objects.new('b5p4_bb5_a1', me_cylinder_018)
ob_bb5_b5p4_a1 = bpy.data.objects.new('bb5_b5p4_a1', me_cylinder_017)
ob_b5p4_b5p5_a2 = bpy.data.objects.new('b5p4_b5p5_a2', me_cylinder_016)
ob_b5p5_b5p4_a2 = bpy.data.objects.new('b5p5_b5p4_a2', me_cylinder_015)
ob_b5p4_b5p5_a1 = bpy.data.objects.new('b5p4_b5p5_a1', me_cylinder_014)
ob_b5p5_b5p4_a1 = bpy.data.objects.new('b5p5_b5p4_a1', me_cylinder_013)
ob_b5p4_b5p3_a1 = bpy.data.objects.new('b5p4_b5p3_a1', me_cylinder_012)
ob_b5p3_b5p4_a1 = bpy.data.objects.new('b5p3_b5p4_a1', me_cylinder_011)
ob_b5p4 = bpy.data.objects.new('b5p4', me_cylinder_010)
ob_b5p3_b5p5_a1 = bpy.data.objects.new('b5p3_b5p5_a1', me_cylinder_009)
ob_b5p5_b5p3_a1 = bpy.data.objects.new('b5p5_b5p3_a1', me_cylinder_008)
ob_bb5_b5p3_a1 = bpy.data.objects.new('bb5_b5p3_a1', me_cylinder_007)
ob_b5p3_bb5_a1 = bpy.data.objects.new('b5p3_bb5_a1', me_cylinder_003)
ob_b5p3 = bpy.data.objects.new('b5p3', me_cylinder_002)
ob_b5p2_b5p1_a1 = bpy.data.objects.new('b5p2_b5p1_a1', me_cylinder_000)
ob_b5p1_b5p2_a1 = bpy.data.objects.new('b5p1_b5p2_a1', me_cylinder_006)
ob_b5p2 = bpy.data.objects.new('b5p2', me_cylinder_005)
ob_b5p5 = bpy.data.objects.new('b5p5', me_cylinder_001)
ob_lamp = bpy.data.objects.new('Lamp', light_lamp)
ob_camera = bpy.data.objects.new('Camera', cam_camera)

# ---- transforms, parenting, visibility, modifiers, constraints
ob_bb5_b5p2_a1.location = (0.0, 5.209, 0.5009)
ob_bb5_b5p2_a1.rotation_euler = (1.571, -0.0, 0.0)
ob_bb5_b5p2_a1.scale = (1.0, 1.0, 2.0)
ob_bb5_b5p2_a1.lineart.crease_threshold = 0.0
ob_bb5_b5p5_a3.location = (0.0, 5.191, 0.4901)
ob_bb5_b5p5_a3.rotation_euler = (1.571, -0.0, 0.0)
ob_bb5_b5p5_a3.scale = (1.0, 1.0, 2.0)
ob_bb5_b5p5_a3.lineart.crease_threshold = 0.0
ob_bb5_b5p5_a2.location = (-0.000162, 5.191, 0.5009)
ob_bb5_b5p5_a2.rotation_euler = (1.571, -0.0, 0.0)
ob_bb5_b5p5_a2.scale = (1.0, 1.0, 2.0)
ob_bb5_b5p5_a2.lineart.crease_threshold = 0.0
ob_bb5_b5p4_a3.location = (0.0, 5.191, 0.5009)
ob_bb5_b5p4_a3.rotation_euler = (1.571, -0.0, 0.0)
ob_bb5_b5p4_a3.scale = (1.0, 1.0, 2.0)
ob_bb5_b5p4_a3.lineart.crease_threshold = 0.0
ob_b5p4_bb5_a3.location = (0.0, -2.172, 0.004912)
ob_b5p4_bb5_a3.rotation_euler = (1.571, -0.0, 0.0)
ob_b5p4_bb5_a3.scale = (1.0, 1.0, 2.0)
ob_b5p4_bb5_a3.hide_viewport = True
ob_b5p4_bb5_a3.lineart.crease_threshold = 0.0
ob_b5p3_bb5_a2.location = (0.0, 3.688, 0.004912)
ob_b5p3_bb5_a2.rotation_euler = (1.571, -0.0, 0.0)
ob_b5p3_bb5_a2.scale = (1.0, 1.0, 2.0)
ob_b5p3_bb5_a2.hide_viewport = True
ob_b5p3_bb5_a2.lineart.crease_threshold = 0.0
ob_bb5_b5p3_a2.location = (0.0, 5.191, 0.5009)
ob_bb5_b5p3_a2.rotation_euler = (1.571, -0.0, 0.0)
ob_bb5_b5p3_a2.scale = (1.0, 1.0, 2.0)
ob_bb5_b5p3_a2.lineart.crease_threshold = 0.0
ob_b5p5_bb5_a1.location = (0.0, 1.681, 0.004912)
ob_b5p5_bb5_a1.rotation_euler = (1.571, -0.0, 0.0)
ob_b5p5_bb5_a1.scale = (1.0, 1.0, 2.0)
ob_b5p5_bb5_a1.hide_viewport = True
ob_b5p5_bb5_a1.lineart.crease_threshold = 0.0
ob_bb5.location = (0.0, 5.191, 0.5009)
ob_bb5.rotation_euler = (1.571, -0.0, 0.0)
ob_bb5.scale = (1.0, 1.0, 2.0)
ob_bb5.lineart.crease_threshold = 0.0
ob_b5p4_bb5_a2.location = (0.0, -2.172, 0.004912)
ob_b5p4_bb5_a2.rotation_euler = (1.571, -0.0, 0.0)
ob_b5p4_bb5_a2.scale = (1.0, 1.0, 2.0)
ob_b5p4_bb5_a2.hide_viewport = True
ob_b5p4_bb5_a2.lineart.crease_threshold = 0.0
ob_bb5_b5p4_a2.location = (0.0, -0.001452, 0.5009)
ob_bb5_b5p4_a2.rotation_euler = (1.571, -0.0, 0.0)
ob_bb5_b5p4_a2.scale = (1.0, 1.0, 2.0)
ob_bb5_b5p4_a2.lineart.crease_threshold = 0.0
ob_b5p4_bb5_a1.location = (0.0, -2.172, 0.004912)
ob_b5p4_bb5_a1.rotation_euler = (1.571, -0.0, 0.0)
ob_b5p4_bb5_a1.scale = (1.0, 1.0, 2.0)
ob_b5p4_bb5_a1.hide_viewport = True
ob_b5p4_bb5_a1.lineart.crease_threshold = 0.0
ob_bb5_b5p4_a1.location = (0.0, -0.001977, 0.5009)
ob_bb5_b5p4_a1.rotation_euler = (1.571, -0.0, 0.0)
ob_bb5_b5p4_a1.scale = (1.0, 1.0, 2.0)
ob_bb5_b5p4_a1.lineart.crease_threshold = 0.0
ob_b5p4_b5p5_a2.location = (0.0, -2.172, 0.004912)
ob_b5p4_b5p5_a2.rotation_euler = (1.571, -0.0, 0.0)
ob_b5p4_b5p5_a2.scale = (1.0, 1.0, 2.0)
ob_b5p4_b5p5_a2.hide_viewport = True
ob_b5p4_b5p5_a2.lineart.crease_threshold = 0.0
ob_b5p5_b5p4_a2.location = (0.0, 1.681, 0.004912)
ob_b5p5_b5p4_a2.rotation_euler = (1.571, -0.0, 0.0)
ob_b5p5_b5p4_a2.scale = (1.0, 1.0, 2.0)
ob_b5p5_b5p4_a2.hide_viewport = True
ob_b5p5_b5p4_a2.lineart.crease_threshold = 0.0
ob_b5p4_b5p5_a1.location = (0.0, -2.172, 0.004912)
ob_b5p4_b5p5_a1.rotation_euler = (1.571, -0.0, 0.0)
ob_b5p4_b5p5_a1.scale = (1.0, 1.0, 2.0)
ob_b5p4_b5p5_a1.hide_viewport = True
ob_b5p4_b5p5_a1.lineart.crease_threshold = 0.0
ob_b5p5_b5p4_a1.location = (0.0, 1.681, 0.004912)
ob_b5p5_b5p4_a1.rotation_euler = (1.571, -0.0, 0.0)
ob_b5p5_b5p4_a1.scale = (1.0, 1.0, 2.0)
ob_b5p5_b5p4_a1.hide_viewport = True
ob_b5p5_b5p4_a1.lineart.crease_threshold = 0.0
ob_b5p4_b5p3_a1.location = (0.0, -2.172, 0.004912)
ob_b5p4_b5p3_a1.rotation_euler = (1.571, -0.0, 0.0)
ob_b5p4_b5p3_a1.scale = (1.0, 1.0, 2.0)
ob_b5p4_b5p3_a1.hide_viewport = True
ob_b5p4_b5p3_a1.lineart.crease_threshold = 0.0
ob_b5p3_b5p4_a1.location = (0.0, 3.688, 0.004912)
ob_b5p3_b5p4_a1.rotation_euler = (1.571, -0.0, 0.0)
ob_b5p3_b5p4_a1.scale = (1.0, 1.0, 2.0)
ob_b5p3_b5p4_a1.hide_viewport = True
ob_b5p3_b5p4_a1.lineart.crease_threshold = 0.0
ob_b5p4.location = (0.0, -2.172, 0.004912)
ob_b5p4.rotation_euler = (1.571, -0.0, 0.0)
ob_b5p4.scale = (1.0, 1.0, 2.0)
ob_b5p4.hide_viewport = True
ob_b5p4.lineart.crease_threshold = 0.0
ob_b5p3_b5p5_a1.location = (0.0, 3.688, 0.004912)
ob_b5p3_b5p5_a1.rotation_euler = (1.571, -0.0, 0.0)
ob_b5p3_b5p5_a1.scale = (1.0, 1.0, 2.0)
ob_b5p3_b5p5_a1.hide_viewport = True
ob_b5p3_b5p5_a1.lineart.crease_threshold = 0.0
ob_b5p5_b5p3_a1.location = (0.0, 1.681, 0.004912)
ob_b5p5_b5p3_a1.rotation_euler = (1.571, -0.0, 0.0)
ob_b5p5_b5p3_a1.scale = (1.0, 1.0, 2.0)
ob_b5p5_b5p3_a1.hide_viewport = True
ob_b5p5_b5p3_a1.lineart.crease_threshold = 0.0
ob_bb5_b5p3_a1.location = (0.0, 0.002006, 0.5009)
ob_bb5_b5p3_a1.rotation_euler = (1.571, -0.0, 0.0)
ob_bb5_b5p3_a1.scale = (1.0, 1.0, 2.0)
ob_bb5_b5p3_a1.lineart.crease_threshold = 0.0
ob_b5p3_bb5_a1.location = (0.0, 3.688, 0.004912)
ob_b5p3_bb5_a1.rotation_euler = (1.571, -0.0, 0.0)
ob_b5p3_bb5_a1.scale = (1.0, 1.0, 2.0)
ob_b5p3_bb5_a1.hide_viewport = True
ob_b5p3_bb5_a1.lineart.crease_threshold = 0.0
ob_b5p3.location = (0.0, 3.688, 0.004912)
ob_b5p3.rotation_euler = (1.571, -0.0, 0.0)
ob_b5p3.scale = (1.0, 1.0, 2.0)
ob_b5p3.hide_viewport = True
ob_b5p3.lineart.crease_threshold = 0.0
ob_b5p2_b5p1_a1.location = (0.002849, 0.3204, 0.001868)
ob_b5p2_b5p1_a1.rotation_euler = (1.571, -0.0, 0.0)
ob_b5p2_b5p1_a1.scale = (0.5, 0.5, 0.25)
ob_b5p2_b5p1_a1.hide_viewport = True
ob_b5p2_b5p1_a1.lineart.crease_threshold = 0.0
ob_b5p1_b5p2_a1.location = (0.002849, -0.5731, 0.001868)
ob_b5p1_b5p2_a1.rotation_euler = (1.571, -0.0, 0.0)
ob_b5p1_b5p2_a1.scale = (0.5, 0.5, 0.25)
ob_b5p1_b5p2_a1.hide_viewport = True
ob_b5p1_b5p2_a1.lineart.crease_threshold = 0.0
ob_b5p2.location = (0.002849, 0.3204, 0.001868)
ob_b5p2.rotation_euler = (1.571, -0.0, 0.0)
ob_b5p2.scale = (0.5, 0.5, 0.25)
ob_b5p2.hide_viewport = True
ob_b5p2.lineart.crease_threshold = 0.0
ob_b5p5.location = (0.0, 1.681, 0.004912)
ob_b5p5.rotation_euler = (1.571, -0.0, 0.0)
ob_b5p5.scale = (1.0, 1.0, 2.0)
ob_b5p5.hide_viewport = True
ob_b5p5.lineart.crease_threshold = 0.0
ob_lamp.location = (-0.5631, -3.79, -3.134)
ob_lamp.rotation_euler = (0.6503, 0.05522, 1.866)
ob_lamp.lock_rotations_4d = False
ob_lamp.empty_display_type = 'ARROWS'
ob_lamp.color = (0.0, 0.0, 0.0, 0.0)
ob_lamp.lineart.crease_threshold = 0.0
ob_camera.location = (7.481, -6.508, 5.344)
ob_camera.rotation_euler = (1.109, 0.0, 0.8149)
ob_camera.lock_rotations_4d = False
ob_camera.empty_display_type = 'ARROWS'
ob_camera.color = (0.0, 0.0, 0.0, 0.0)
ob_camera.display_type = 'WIRE'
ob_camera.lineart.crease_threshold = 0.0

# ---- collection membership
col_collection_1.objects.link(ob_bb5_b5p2_a1)
col_collection_1.objects.link(ob_bb5_b5p5_a3)
col_collection_1.objects.link(ob_bb5_b5p5_a2)
col_collection_1.objects.link(ob_bb5_b5p4_a3)
col_collection_1.objects.link(ob_b5p4_bb5_a3)
col_collection_1.objects.link(ob_b5p3_bb5_a2)
col_collection_1.objects.link(ob_bb5_b5p3_a2)
col_collection_1.objects.link(ob_b5p5_bb5_a1)
col_collection_1.objects.link(ob_bb5)
col_collection_1.objects.link(ob_b5p4_bb5_a2)
col_collection_1.objects.link(ob_bb5_b5p4_a2)
col_collection_1.objects.link(ob_b5p4_bb5_a1)
col_collection_1.objects.link(ob_bb5_b5p4_a1)
col_collection_1.objects.link(ob_b5p4_b5p5_a2)
col_collection_1.objects.link(ob_b5p5_b5p4_a2)
col_collection_1.objects.link(ob_b5p4_b5p5_a1)
col_collection_1.objects.link(ob_b5p5_b5p4_a1)
col_collection_1.objects.link(ob_b5p4_b5p3_a1)
col_collection_1.objects.link(ob_b5p3_b5p4_a1)
col_collection_1.objects.link(ob_b5p4)
col_collection_1.objects.link(ob_b5p3_b5p5_a1)
col_collection_1.objects.link(ob_b5p5_b5p3_a1)
col_collection_1.objects.link(ob_bb5_b5p3_a1)
col_collection_1.objects.link(ob_b5p3_bb5_a1)
col_collection_1.objects.link(ob_b5p3)
col_collection_1.objects.link(ob_b5p2_b5p1_a1)
col_collection_1.objects.link(ob_b5p1_b5p2_a1)
col_collection_1.objects.link(ob_b5p2)
col_collection_1.objects.link(ob_b5p5)
col_collection_1.objects.link(ob_lamp)
col_collection_1.objects.link(ob_camera)

# ---- scene / render settings (as saved in the file)
scene.camera = ob_camera
scene.frame_start = 1; scene.frame_end = 250; scene.frame_set(1)
scene.render.engine = 'BLENDER_EEVEE_NEXT'
scene.render.resolution_percentage = 50
scene.render.dither_intensity = 0.0
scene.cycles.use_denoising = False
scene.cycles.samples = 128
scene.cycles.sampling_pattern = 'TABULATED_SOBOL'
scene.cycles.light_sampling_threshold = 0.0
scene.cycles.use_adaptive_sampling = False
scene.cycles.use_light_tree = False
scene.cycles.blur_glossy = 0.0
scene.cycles.sample_clamp_indirect = 0.0
scene.view_settings.view_transform = 'Standard'
bpy.context.view_layer.update()
